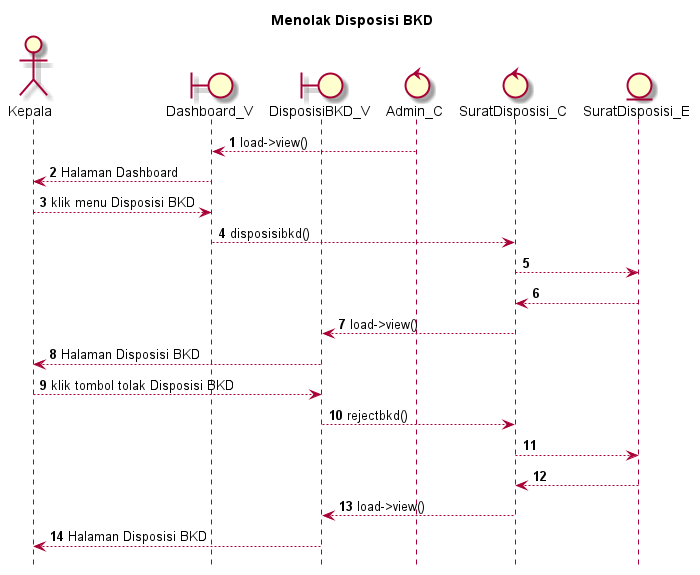

The diagram above was rendered by PlantUML. Its source (embedded in the PNG):
@startuml

autonumber
hide footbox
title Menolak Disposisi BKD

Actor Kepala
boundary Dashboard_V
boundary DisposisiBKD_V
control Admin_C
control SuratDisposisi_C
Entity SuratDisposisi_E

Admin_C --> Dashboard_V: load->view()
Dashboard_V --> Kepala: Halaman Dashboard
Kepala --> Dashboard_V: klik menu Disposisi BKD
Dashboard_V --> SuratDisposisi_C: disposisibkd()
SuratDisposisi_C --> SuratDisposisi_E:
    
    SuratDisposisi_E --> SuratDisposisi_C:
    SuratDisposisi_C --> DisposisiBKD_V: load->view()
    DisposisiBKD_V --> Kepala: Halaman Disposisi BKD

Kepala --> DisposisiBKD_V: klik tombol tolak Disposisi BKD
DisposisiBKD_V --> SuratDisposisi_C: rejectbkd()
SuratDisposisi_C --> SuratDisposisi_E:
   
    SuratDisposisi_E --> SuratDisposisi_C:
    SuratDisposisi_C --> DisposisiBKD_V: load->view()
    DisposisiBKD_V --> Kepala: Halaman Disposisi BKD

@enduml